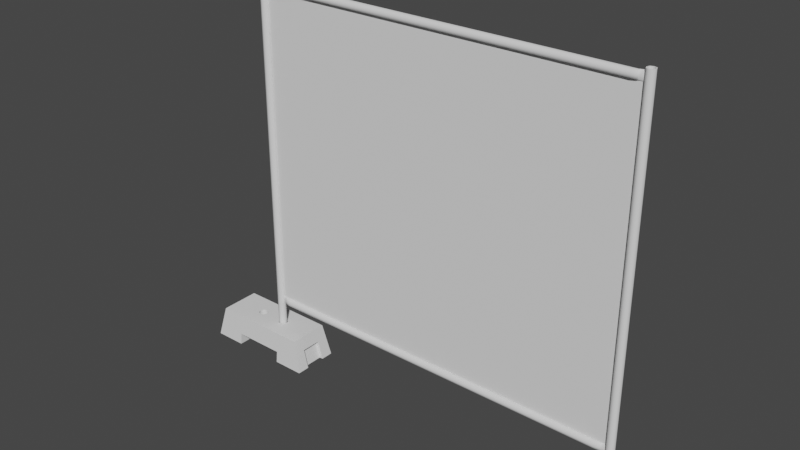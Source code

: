 # Source: Fence.blend  (saved by Blender 2.90.8; exported with 4.5.12 LTS)
import bpy
from mathutils import Matrix  # noqa: F401  (used for matrix-valued properties, if any)

bpy.ops.wm.read_factory_settings(use_empty=True)
scene = bpy.context.scene
scene.name = 'Scene'

# ---- collections
col_collection = bpy.data.collections.new('Collection'); scene.collection.children.link(col_collection)
col_cutters = bpy.data.collections.new('Cutters'); scene.collection.children.link(col_cutters)
col_cutters.hide_render = True

# ---- node groups
ng_auto_smooth = bpy.data.node_groups.new('Auto Smooth', 'GeometryNodeTree')
_s = ng_auto_smooth.interface.new_socket(name='Geometry', in_out='OUTPUT', socket_type='NodeSocketGeometry')
_s = ng_auto_smooth.interface.new_socket(name='Geometry', in_out='INPUT', socket_type='NodeSocketGeometry')
_s = ng_auto_smooth.interface.new_socket(name='Angle', in_out='INPUT', socket_type='NodeSocketFloat')
_s.subtype = 'ANGLE'
_s.min_value = 0.0
_s.max_value = 3.142
ng_auto_smooth.is_modifier = True
_N = ng_auto_smooth.nodes; _L = ng_auto_smooth.links
n0 = _N.new('NodeGroupOutput'); n0.name = 'Group Output'; n0.location = (480, -100)
n1 = _N.new('NodeGroupInput'); n1.name = 'Group Input'; n1.location = (-420, -300)
n2 = _N.new('NodeGroupInput'); n2.name = 'Group Input.001'; n2.location = (-60, -100)
n3 = _N.new('GeometryNodeSetShadeSmooth'); n3.name = 'Set Shade Smooth'; n3.location = (120, -100)
n3.domain = 'EDGE'
n4 = _N.new('GeometryNodeSetShadeSmooth'); n4.name = 'Set Shade Smooth.001'; n4.location = (300, -100)
n5 = _N.new('GeometryNodeInputMeshEdgeAngle'); n5.name = 'Edge Angle'; n5.location = (-420, -220)
n6 = _N.new('GeometryNodeInputEdgeSmooth'); n6.name = 'Is Edge Smooth'; n6.location = (-60, -160)
n7 = _N.new('GeometryNodeInputShadeSmooth'); n7.name = 'Is Face Smooth'; n7.location = (-240, -340)
n8 = _N.new('FunctionNodeBooleanMath'); n8.name = 'Boolean Math'; n8.location = (-60, -220)
n9 = _N.new('FunctionNodeCompare'); n9.name = 'Compare'; n9.location = (-240, -180)
n9.operation = 'LESS_EQUAL'
_L.new(n5.outputs[0], n9.inputs[0])
_L.new(n4.outputs[0], n0.inputs[0])
_L.new(n1.outputs[1], n9.inputs[1])
_L.new(n9.outputs[0], n8.inputs[0])
_L.new(n7.outputs[0], n8.inputs[1])
_L.new(n2.outputs[0], n3.inputs[0])
_L.new(n6.outputs[0], n3.inputs[1])
_L.new(n3.outputs[0], n4.inputs[0])
_L.new(n8.outputs[0], n3.inputs[2])
n0.is_active_output = True

# ---- world
world_world = bpy.data.worlds.new('World'); scene.world = world_world
world_world.use_nodes = True; world_world.node_tree.nodes.clear()
_N = world_world.node_tree.nodes; _L = world_world.node_tree.links
n0 = _N.new('ShaderNodeOutputWorld'); n0.name = 'World Output'; n0.location = (300, 300)
n1 = _N.new('ShaderNodeBackground'); n1.name = 'Background'; n1.location = (10, 300)
n1.inputs[0].default_value = (0.05088, 0.05088, 0.05088, 1.0)
_L.new(n1.outputs[0], n0.inputs[0])
n0.is_active_output = True
world_world.color = (0.05088, 0.05088, 0.05088)
world_world.use_sun_shadow = False
world_world.sun_shadow_jitter_overblur = 0.0

# ---- meshes
me_vert_002 = bpy.data.meshes.new('Vert.002')
me_vert_002.from_pydata([(2.159, -0.01667, -1.49e-08), (2.159, -0.01667, 2.1), (2.159, 0.01667, -1.49e-08), (2.159, 0.01667, 2.1), (2.125, -0.01667, -1.49e-08), (2.125, -0.01667, 2.1), (2.125, 0.01667, -1.49e-08), (2.125, 0.01667, 2.1), (2.165, -3.492e-10, 2.1), (2.165, -3.492e-10, 1.49e-08), (2.119, -3.492e-10, 2.1), (2.119, -3.492e-10, 1.49e-08), (2.142, 0.02292, 2.1), (2.142, -0.02292, 2.1), (2.142, -0.02292, 1.49e-08), (2.142, 0.02292, 1.49e-08), (-0.01667, -0.01667, -1.49e-08), (-0.01667, -0.01667, 2.1), (-0.01667, 0.01667, -1.49e-08), (-0.01667, 0.01667, 2.1), (0.01667, -0.01667, -1.49e-08), (0.01667, -0.01667, 2.1), (0.01667, 0.01667, -1.49e-08), (0.01667, 0.01667, 2.1), (-0.02292, -3.492e-10, 2.1), (-0.02292, -3.492e-10, 1.49e-08), (0.02292, -3.492e-10, 2.1), (0.02292, -3.492e-10, 1.49e-08), (1.192e-07, 0.02292, 2.1), (1.192e-07, -0.02292, 2.1), (1.192e-07, -0.02292, 1.49e-08), (1.192e-07, 0.02292, 1.49e-08), (2.155, -0.0135, 2.1), (2.155, 0.0135, 2.1), (2.128, -0.0135, 2.1), (2.128, 0.0135, 2.1), (2.16, -2.828e-10, 2.1), (2.123, -2.828e-10, 2.1), (2.142, 0.01856, 2.1), (2.142, -0.01856, 2.1), (-0.0135, -0.0135, 2.1), (-0.0135, 0.0135, 2.1), (0.0135, -0.0135, 2.1), (0.0135, 0.0135, 2.1), (-0.01856, -2.828e-10, 2.1), (0.01856, -2.828e-10, 2.1), (1.192e-07, 0.01856, 2.1), (1.192e-07, -0.01856, 2.1), (2.155, -0.0135, 2.026), (2.155, 0.0135, 2.026), (2.128, -0.0135, 2.026), (2.128, 0.0135, 2.026), (2.16, -2.828e-10, 2.026), (2.123, -2.828e-10, 2.026), (2.142, 0.01856, 2.026), (2.142, -0.01856, 2.026), (-0.0135, -0.0135, 2.026), (-0.0135, 0.0135, 2.026), (0.0135, -0.0135, 2.026), (0.0135, 0.0135, 2.026), (-0.01856, -2.828e-10, 2.026), (0.01856, -2.828e-10, 2.026), (1.192e-07, 0.01856, 2.026), (1.192e-07, -0.01856, 2.026), (0.02095, 4.092e-05, 0.2617), (2.121, 4.092e-05, 0.2617), (0.02095, 4.085e-05, 2.062), (2.121, 4.085e-05, 2.062), (2.122, -0.004398, 0.265), (2.122, 0.004398, 0.265), (2.122, -0.004398, 0.2276), (2.122, 0.004398, 0.2276), (2.064, -0.01645, 0.263), (2.064, 0.01645, 0.263), (2.064, -0.01645, 0.2296), (2.064, 0.01645, 0.2296), (2.095, -0.008577, 0.2635), (2.095, 0.008577, 0.2635), (2.095, -0.008577, 0.2291), (2.095, 0.008577, 0.2291), (2.122, -3.155e-10, 0.272), (2.122, -3.155e-10, 0.2206), (2.122, -0.006048, 0.2463), (2.122, 0.006048, 0.2463), (2.064, 0.02262, 0.2463), (2.064, -0.02262, 0.2463), (2.064, 5.886e-09, 0.2234), (2.064, 6.017e-09, 0.2692), (2.107, -0.006121, 0.2642), (2.09, 0.01226, 0.2632), (2.107, -0.006121, 0.2285), (2.09, 0.01226, 0.2295), (2.09, -0.01226, 0.2632), (2.107, 0.006121, 0.2642), (2.09, -0.01226, 0.2295), (2.107, 0.006121, 0.2285), (2.095, -0.01179, 0.2463), (2.095, 0.01179, 0.2463), (2.095, 4.887e-10, 0.27), (2.095, 6.051e-10, 0.2227), (2.09, 1.618e-09, 0.2231), (2.09, 1.677e-09, 0.2695), (2.107, 0.008417, 0.2463), (2.09, -0.01685, 0.2463), (2.107, -0.008417, 0.2463), (2.09, 0.01685, 0.2463), (2.107, 1.787e-10, 0.2709), (2.107, -6.145e-11, 0.2218), (0.01998, -0.004398, 0.265), (0.01998, 0.004399, 0.265), (0.01998, -0.004398, 0.2276), (0.01998, 0.004399, 0.2276), (0.07783, -0.01645, 0.263), (0.07783, 0.01645, 0.263), (0.07783, -0.01645, 0.2296), (0.07783, 0.01645, 0.2296), (0.04654, -0.008577, 0.2635), (0.04654, 0.008577, 0.2635), (0.04654, -0.008577, 0.2291), (0.04654, 0.008577, 0.2291), (0.01998, 2.821e-07, 0.272), (0.01998, 2.821e-07, 0.2206), (0.01998, -0.006048, 0.2463), (0.01998, 0.006048, 0.2463), (0.07783, 0.02262, 0.2463), (0.07783, -0.02262, 0.2463), (0.07783, 2.728e-07, 0.2234), (0.07783, 2.729e-07, 0.2692), (0.03511, -0.006121, 0.2642), (0.05181, 0.01226, 0.2632), (0.03511, -0.006121, 0.2285), (0.05181, 0.01226, 0.2295), (0.05181, -0.01226, 0.2632), (0.03511, 0.006121, 0.2642), (0.05181, -0.01226, 0.2295), (0.03511, 0.006121, 0.2285), (0.04654, -0.01179, 0.2463), (0.04654, 0.01179, 0.2463), (0.04654, 2.758e-07, 0.27), (0.04654, 2.759e-07, 0.2227), (0.05181, 2.755e-07, 0.2232), (0.05181, 2.755e-07, 0.2695), (0.03511, 0.008417, 0.2463), (0.05181, -0.01685, 0.2463), (0.03511, -0.008416, 0.2463), (0.05181, 0.01685, 0.2463), (0.03511, 2.785e-07, 0.2709), (0.03511, 2.783e-07, 0.2218), (2.122, -0.004398, 2.08), (2.122, 0.004398, 2.08), (2.122, -0.004398, 2.042), (2.122, 0.004398, 2.042), (2.064, -0.01645, 2.078), (2.064, 0.01645, 2.078), (2.064, -0.01645, 2.044), (2.064, 0.01645, 2.044), (2.095, -0.008577, 2.078), (2.095, 0.008577, 2.078), (2.095, -0.008577, 2.044), (2.095, 0.008577, 2.044), (2.122, -3.155e-10, 2.087), (2.122, -3.155e-10, 2.035), (2.122, -0.006048, 2.061), (2.122, 0.006048, 2.061), (2.064, 0.02262, 2.061), (2.064, -0.02262, 2.061), (2.064, 5.886e-09, 2.038), (2.064, 6.017e-09, 2.084), (2.107, -0.006121, 2.079), (2.09, 0.01226, 2.078), (2.107, -0.006121, 2.043), (2.09, 0.01226, 2.044), (2.09, -0.01226, 2.078), (2.107, 0.006121, 2.079), (2.09, -0.01226, 2.044), (2.107, 0.006121, 2.043), (2.095, -0.01179, 2.061), (2.095, 0.01179, 2.061), (2.095, 4.887e-10, 2.085), (2.095, 6.051e-10, 2.037), (2.09, 1.618e-09, 2.038), (2.09, 1.677e-09, 2.084), (2.107, 0.008417, 2.061), (2.09, -0.01685, 2.061), (2.107, -0.008417, 2.061), (2.09, 0.01685, 2.061), (2.107, 1.787e-10, 2.086), (2.107, -6.145e-11, 2.036), (0.01998, -0.004398, 2.08), (0.01998, 0.004399, 2.08), (0.01998, -0.004398, 2.042), (0.01998, 0.004399, 2.042), (0.07783, -0.01645, 2.078), (0.07783, 0.01645, 2.078), (0.07783, -0.01645, 2.044), (0.07783, 0.01645, 2.044), (0.04654, -0.008577, 2.078), (0.04654, 0.008577, 2.078), (0.04654, -0.008577, 2.044), (0.04654, 0.008577, 2.044), (0.01998, 2.821e-07, 2.087), (0.01998, 2.821e-07, 2.035), (0.01998, -0.006048, 2.061), (0.01998, 0.006048, 2.061), (0.07783, 0.02262, 2.061), (0.07783, -0.02262, 2.061), (0.07783, 2.728e-07, 2.038), (0.07783, 2.729e-07, 2.084), (0.03511, -0.006121, 2.079), (0.05181, 0.01226, 2.078), (0.03511, -0.006121, 2.043), (0.05181, 0.01226, 2.044), (0.05181, -0.01226, 2.078), (0.03511, 0.006121, 2.079), (0.05181, -0.01226, 2.044), (0.03511, 0.006121, 2.043), (0.04654, -0.01179, 2.061), (0.04654, 0.01179, 2.061), (0.04654, 2.758e-07, 2.085), (0.04654, 2.759e-07, 2.037), (0.05181, 2.755e-07, 2.038), (0.05181, 2.755e-07, 2.084), (0.03511, 0.008417, 2.061), (0.05181, -0.01685, 2.061), (0.03511, -0.008416, 2.061), (0.05181, 0.01685, 2.061), (0.03511, 2.785e-07, 2.086), (0.03511, 2.783e-07, 2.036)], [], [(4, 5, 10, 11), (9, 8, 1, 0), (11, 10, 7, 6), (0, 1, 13, 14), (14, 13, 5, 4), (2, 15, 12, 3), (12, 15, 6, 7), (25, 24, 19, 18), (26, 21, 20, 27), (16, 17, 24, 25), (27, 22, 23, 26), (29, 17, 16, 30), (30, 20, 21, 29), (31, 18, 19, 28), (28, 23, 22, 31), (2, 3, 8, 9), (7, 10, 37, 35), (17, 29, 47, 40), (1, 8, 36, 32), (21, 26, 45, 42), (8, 3, 33, 36), (26, 23, 43, 45), (24, 17, 40, 44), (3, 12, 38, 33), (19, 24, 44, 41), (12, 7, 35, 38), (28, 19, 41, 46), (5, 13, 39, 34), (23, 28, 46, 43), (13, 1, 32, 39), (10, 5, 34, 37), (29, 21, 42, 47), (43, 46, 62, 59), (34, 39, 55, 50), (47, 42, 58, 63), (39, 32, 48, 55), (32, 36, 52, 48), (40, 47, 63, 56), (44, 40, 56, 60), (36, 33, 49, 52), (41, 44, 60, 57), (37, 34, 50, 53), (42, 45, 61, 58), (35, 37, 53, 51), (45, 43, 59, 61), (33, 38, 54, 49), (46, 41, 57, 62), (38, 35, 51, 54), (64, 65, 67, 66), (78, 94, 100, 99), (94, 74, 86, 100), (100, 86, 75, 91), (99, 100, 91, 79), (76, 98, 101, 92), (98, 77, 89, 101), (101, 89, 73, 87), (92, 101, 87, 72), (77, 93, 102, 97), (93, 69, 83, 102), (102, 83, 71, 95), (97, 102, 95, 79), (76, 92, 103, 96), (92, 72, 85, 103), (103, 85, 74, 94), (96, 103, 94, 78), (112, 125, 85, 72), (86, 126, 115, 75), (74, 114, 126, 86), (87, 127, 112, 72), (73, 113, 127, 87), (124, 84, 75, 115), (68, 88, 104, 82), (88, 76, 96, 104), (104, 96, 78, 90), (82, 104, 90, 70), (73, 89, 105, 84), (89, 77, 97, 105), (105, 97, 79, 91), (84, 105, 91, 75), (68, 80, 106, 88), (80, 69, 93, 106), (106, 93, 77, 98), (88, 106, 98, 76), (70, 90, 107, 81), (90, 78, 99, 107), (107, 99, 79, 95), (81, 107, 95, 71), (84, 124, 113, 73), (85, 125, 114, 74), (118, 139, 140, 134), (134, 140, 126, 114), (140, 131, 115, 126), (139, 119, 131, 140), (116, 132, 141, 138), (138, 141, 129, 117), (141, 127, 113, 129), (132, 112, 127, 141), (117, 137, 142, 133), (133, 142, 123, 109), (142, 135, 111, 123), (137, 119, 135, 142), (116, 136, 143, 132), (132, 143, 125, 112), (143, 134, 114, 125), (136, 118, 134, 143), (108, 122, 144, 128), (128, 144, 136, 116), (144, 130, 118, 136), (122, 110, 130, 144), (113, 124, 145, 129), (129, 145, 137, 117), (145, 131, 119, 137), (124, 115, 131, 145), (108, 128, 146, 120), (120, 146, 133, 109), (146, 138, 117, 133), (128, 116, 138, 146), (110, 121, 147, 130), (130, 147, 139, 118), (147, 135, 119, 139), (121, 111, 135, 147), (158, 174, 180, 179), (174, 154, 166, 180), (180, 166, 155, 171), (179, 180, 171, 159), (156, 178, 181, 172), (178, 157, 169, 181), (181, 169, 153, 167), (172, 181, 167, 152), (157, 173, 182, 177), (173, 149, 163, 182), (182, 163, 151, 175), (177, 182, 175, 159), (156, 172, 183, 176), (172, 152, 165, 183), (183, 165, 154, 174), (176, 183, 174, 158), (148, 168, 184, 162), (168, 156, 176, 184), (184, 176, 158, 170), (162, 184, 170, 150), (153, 169, 185, 164), (169, 157, 177, 185), (185, 177, 159, 171), (164, 185, 171, 155), (148, 160, 186, 168), (160, 149, 173, 186), (186, 173, 157, 178), (168, 186, 178, 156), (150, 170, 187, 161), (170, 158, 179, 187), (187, 179, 159, 175), (161, 187, 175, 151), (205, 194, 154, 165), (198, 219, 220, 214), (214, 220, 206, 194), (220, 211, 195, 206), (219, 199, 211, 220), (196, 212, 221, 218), (218, 221, 209, 197), (221, 207, 193, 209), (212, 192, 207, 221), (197, 217, 222, 213), (213, 222, 203, 189), (222, 215, 191, 203), (217, 199, 215, 222), (196, 216, 223, 212), (212, 223, 205, 192), (223, 214, 194, 205), (216, 198, 214, 223), (152, 192, 205, 165), (206, 195, 155, 166), (194, 206, 166, 154), (207, 192, 152, 167), (193, 207, 167, 153), (204, 164, 155, 195), (188, 202, 224, 208), (208, 224, 216, 196), (224, 210, 198, 216), (202, 190, 210, 224), (193, 204, 225, 209), (209, 225, 217, 197), (225, 211, 199, 217), (204, 195, 211, 225), (188, 208, 226, 200), (200, 226, 213, 189), (226, 218, 197, 213), (208, 196, 218, 226), (190, 201, 227, 210), (210, 227, 219, 198), (227, 215, 199, 219), (201, 191, 215, 227), (193, 153, 164, 204)])
me_vert_002.polygons.foreach_set('use_smooth', [True] * 193)
_k = set([(1, 8), (1, 13), (3, 8), (3, 12), (5, 10), (5, 13), (7, 10), (7, 12), (17, 24), (17, 29), (19, 24), (19, 28), (21, 26), (21, 29), (23, 26), (23, 28), (32, 36), (32, 39), (33, 36), (33, 38), (34, 37), (34, 39), (35, 37), (35, 38), (40, 44), (40, 47), (41, 44), (41, 46), (42, 45), (42, 47), (43, 45), (43, 46), (76, 92), (77, 89), (78, 94), (79, 91), (80, 106), (81, 107), (98, 101), (98, 106), (99, 100), (99, 107), (116, 132), (117, 129), (118, 134), (119, 131), (120, 146), (121, 147), (138, 141), (138, 146), (139, 140), (139, 147), (156, 172), (157, 169), (158, 174), (159, 171), (160, 186), (161, 187), (178, 181), (178, 186), (179, 180), (179, 187), (196, 212), (197, 209), (198, 214), (199, 211), (200, 226), (201, 227), (218, 221), (218, 226), (219, 220), (219, 227)])
me_vert_002.attributes.new('sharp_edge', 'BOOLEAN', 'EDGE').data.foreach_set('value', [ (min(e.vertices), max(e.vertices)) in _k for e in me_vert_002.edges])
_k = {(1, 8): 1.0, (3, 8): 1.0, (5, 10): 1.0, (7, 10): 1.0, (3, 12): 1.0, (7, 12): 1.0, (5, 13): 1.0, (1, 13): 1.0, (17, 24): 1.0, (19, 24): 1.0, (21, 26): 1.0, (23, 26): 1.0, (19, 28): 1.0, (23, 28): 1.0, (21, 29): 1.0, (17, 29): 1.0, (32, 36): 1.0, (33, 36): 1.0, (34, 37): 1.0, (35, 37): 1.0, (33, 38): 1.0, (35, 38): 1.0, (34, 39): 1.0, (32, 39): 1.0, (40, 44): 1.0, (41, 44): 1.0, (42, 45): 1.0, (43, 45): 1.0, (41, 46): 1.0, (43, 46): 1.0, (42, 47): 1.0, (40, 47): 1.0, (73, 84): 0.53333, (75, 84): 0.53333, (74, 85): 0.53333, (72, 85): 0.53333, (75, 86): 0.53333, (74, 86): 0.53333, (72, 87): 0.53333, (73, 87): 0.53333, (77, 89): 1.0, (79, 91): 1.0, (76, 92): 1.0, (78, 94): 1.0, (99, 100): 1.0, (98, 101): 1.0, (80, 106): 1.0, (98, 106): 1.0, (99, 107): 1.0, (81, 107): 1.0, (113, 124): 0.53333, (115, 124): 0.53333, (114, 125): 0.53333, (112, 125): 0.53333, (115, 126): 0.53333, (114, 126): 0.53333, (112, 127): 0.53333, (113, 127): 0.53333, (117, 129): 1.0, (119, 131): 1.0, (116, 132): 1.0, (118, 134): 1.0, (139, 140): 1.0, (138, 141): 1.0, (120, 146): 1.0, (138, 146): 1.0, (139, 147): 1.0, (121, 147): 1.0, (153, 164): 0.53333, (155, 164): 0.53333, (154, 165): 0.53333, (152, 165): 0.53333, (155, 166): 0.53333, (154, 166): 0.53333, (152, 167): 0.53333, (153, 167): 0.53333, (157, 169): 1.0, (159, 171): 1.0, (156, 172): 1.0, (158, 174): 1.0, (179, 180): 1.0, (178, 181): 1.0, (160, 186): 1.0, (178, 186): 1.0, (179, 187): 1.0, (161, 187): 1.0, (193, 204): 0.53333, (195, 204): 0.53333, (194, 205): 0.53333, (192, 205): 0.53333, (195, 206): 0.53333, (194, 206): 0.53333, (192, 207): 0.53333, (193, 207): 0.53333, (197, 209): 1.0, (199, 211): 1.0, (196, 212): 1.0, (198, 214): 1.0, (219, 220): 1.0, (218, 221): 1.0, (200, 226): 1.0, (218, 226): 1.0, (219, 227): 1.0, (201, 227): 1.0}
me_vert_002.attributes.new('crease_edge', 'FLOAT', 'EDGE').data.foreach_set('value', [_k.get((min(e.vertices), max(e.vertices)), 0.0) for e in me_vert_002.edges])
_uv = me_vert_002.uv_layers.new(name='UVMap')
_uv.uv.foreach_set('vector', [0.001836, 0.9478, 0.6065, 0.9478, 0.6065, 0.9584, 0.001906, 0.9584, 0.001625, 0.9162, 0.6063, 0.9162, 0.6063, 0.9267, 0.001695, 0.9267, 0.001508, 0.8739, 0.6062, 0.8739, 0.6062, 0.8845, 0.001579, 0.8845, 0.001695, 0.9267, 0.6063, 0.9267, 0.6064, 0.9373, 0.001766, 0.9373, 0.001766, 0.9373, 0.6064, 0.9373, 0.6065, 0.9478, 0.001836, 0.9478, 0.001554, 0.9056, 0.001649, 0.8951, 0.6063, 0.895, 0.6062, 0.9056, 0.6063, 0.895, 0.001649, 0.8951, 0.001579, 0.8845, 0.6062, 0.8845, 0.7904, 0.001732, 0.7904, 0.6064, 0.7798, 0.6065, 0.7798, 0.001802, 0.8326, 0.6066, 0.822, 0.6065, 0.822, 0.001851, 0.8326, 0.001946, 0.8009, 0.001662, 0.8009, 0.6063, 0.7904, 0.6064, 0.7904, 0.001732, 0.7482, 0.001518, 0.7587, 0.001613, 0.7587, 0.6063, 0.7482, 0.6062, 0.8115, 0.6064, 0.8009, 0.6063, 0.8009, 0.001662, 0.8115, 0.001756, 0.8115, 0.001756, 0.822, 0.001851, 0.822, 0.6065, 0.8115, 0.6064, 0.7693, 0.001708, 0.7798, 0.001802, 0.7798, 0.6065, 0.7693, 0.6064, 0.7693, 0.6064, 0.7587, 0.6063, 0.7587, 0.001613, 0.7693, 0.001708, 0.001554, 0.9056, 0.6062, 0.9056, 0.6063, 0.9162, 0.001625, 0.9162, 0.8276, 0.6098, 0.8324, 0.6154, 0.8307, 0.616, 0.8268, 0.6115, 0.8117, 0.6146, 0.8117, 0.622, 0.81, 0.6214, 0.81, 0.6154, 0.8195, 0.6275, 0.8147, 0.622, 0.8164, 0.6214, 0.8203, 0.6259, 0.8069, 0.6275, 0.7995, 0.6275, 0.8001, 0.6258, 0.8061, 0.6258, 0.8147, 0.622, 0.8147, 0.6146, 0.8164, 0.6154, 0.8164, 0.6214, 0.7995, 0.6275, 0.794, 0.6227, 0.7956, 0.6219, 0.8001, 0.6258, 0.8062, 0.6098, 0.8117, 0.6146, 0.81, 0.6154, 0.8055, 0.6115, 0.8147, 0.6146, 0.8202, 0.6098, 0.8209, 0.6115, 0.8164, 0.6154, 0.7988, 0.6098, 0.8062, 0.6098, 0.8055, 0.6115, 0.7996, 0.6115, 0.8202, 0.6098, 0.8276, 0.6098, 0.8268, 0.6115, 0.8209, 0.6115, 0.794, 0.6153, 0.7988, 0.6098, 0.7996, 0.6115, 0.7956, 0.616, 0.8324, 0.6227, 0.8269, 0.6275, 0.8263, 0.6259, 0.8307, 0.6219, 0.794, 0.6227, 0.794, 0.6153, 0.7956, 0.616, 0.7956, 0.6219, 0.8269, 0.6275, 0.8195, 0.6275, 0.8203, 0.6259, 0.8263, 0.6259, 0.8324, 0.6154, 0.8324, 0.6227, 0.8307, 0.6219, 0.8307, 0.616, 0.8117, 0.622, 0.8069, 0.6275, 0.8061, 0.6258, 0.81, 0.6214, 0.9906, 0.8044, 0.9846, 0.8044, 0.9846, 0.7739, 0.9906, 0.7739, 0.9153, 0.8136, 0.9153, 0.8076, 0.9459, 0.8076, 0.9459, 0.8136, 0.9608, 0.8044, 0.9548, 0.8044, 0.9548, 0.7739, 0.9608, 0.7739, 0.9153, 0.8076, 0.9153, 0.8017, 0.9459, 0.8017, 0.9459, 0.8076, 0.9153, 0.8017, 0.9153, 0.7957, 0.9459, 0.7957, 0.9459, 0.8017, 0.9668, 0.8044, 0.9608, 0.8044, 0.9608, 0.7739, 0.9668, 0.7739, 0.9727, 0.8044, 0.9668, 0.8044, 0.9668, 0.7739, 0.9727, 0.7739, 0.9153, 0.7957, 0.9153, 0.7898, 0.9459, 0.7898, 0.9459, 0.7957, 0.9787, 0.8044, 0.9727, 0.8044, 0.9727, 0.7739, 0.9787, 0.7739, 0.9153, 0.8195, 0.9153, 0.8136, 0.9459, 0.8136, 0.9459, 0.8195, 0.9548, 0.8044, 0.9489, 0.8044, 0.9489, 0.7739, 0.9548, 0.7739, 0.9153, 0.7778, 0.9153, 0.7719, 0.9459, 0.7719, 0.9459, 0.7778, 0.9965, 0.8044, 0.9906, 0.8044, 0.9906, 0.7739, 0.9965, 0.7739, 0.9153, 0.7898, 0.9153, 0.7838, 0.9459, 0.7838, 0.9459, 0.7898, 0.9846, 0.8044, 0.9787, 0.8044, 0.9787, 0.7739, 0.9846, 0.7739, 0.9153, 0.7838, 0.9153, 0.7778, 0.9459, 0.7778, 0.9459, 0.7838, 0.001502, 0.8691, 0.001501, 0.001503, 0.7452, 0.001503, 0.7452, 0.8691, 0.9516, 0.6649, 0.9502, 0.6613, 0.9585, 0.6621, 0.9585, 0.6654, 0.9502, 0.6613, 0.9487, 0.6465, 0.9585, 0.6467, 0.9585, 0.6621, 0.9585, 0.6621, 0.9585, 0.6467, 0.9683, 0.6464, 0.9669, 0.6612, 0.9585, 0.6654, 0.9585, 0.6621, 0.9669, 0.6612, 0.9655, 0.6649, 0.9293, 0.6667, 0.9227, 0.6684, 0.9221, 0.6652, 0.93, 0.6629, 0.9944, 0.6682, 0.9878, 0.6666, 0.987, 0.6627, 0.995, 0.6651, 0.995, 0.6651, 0.987, 0.6627, 0.9881, 0.6475, 0.9985, 0.649, 0.93, 0.6629, 0.9221, 0.6652, 0.9185, 0.6492, 0.9289, 0.6476, 0.9878, 0.6666, 0.9876, 0.6741, 0.9761, 0.6731, 0.9767, 0.6657, 0.9876, 0.6741, 0.9871, 0.6838, 0.9755, 0.6826, 0.9761, 0.6731, 0.9761, 0.6731, 0.9755, 0.6826, 0.9638, 0.6823, 0.9645, 0.6725, 0.9767, 0.6657, 0.9761, 0.6731, 0.9645, 0.6725, 0.9655, 0.6649, 0.9293, 0.6667, 0.93, 0.6629, 0.94, 0.6612, 0.9404, 0.6657, 0.93, 0.6629, 0.9289, 0.6476, 0.9389, 0.6466, 0.94, 0.6612, 0.94, 0.6612, 0.9389, 0.6466, 0.9487, 0.6465, 0.9502, 0.6613, 0.9404, 0.6657, 0.94, 0.6612, 0.9502, 0.6613, 0.9516, 0.6649, 0.9291, 0.08105, 0.9391, 0.0821, 0.9389, 0.6466, 0.9289, 0.6476, 0.9585, 0.6467, 0.9586, 0.08191, 0.9684, 0.08211, 0.9683, 0.6464, 0.9487, 0.6465, 0.9489, 0.08215, 0.9586, 0.08191, 0.9585, 0.6467, 0.9185, 0.6492, 0.9188, 0.07953, 0.9291, 0.08105, 0.9289, 0.6476, 0.9881, 0.6475, 0.9882, 0.08088, 0.9985, 0.07929, 0.9985, 0.649, 0.9783, 0.08199, 0.9781, 0.6465, 0.9683, 0.6464, 0.9684, 0.08211, 0.9301, 0.6839, 0.9295, 0.6743, 0.941, 0.6731, 0.9417, 0.6827, 0.9295, 0.6743, 0.9293, 0.6667, 0.9404, 0.6657, 0.941, 0.6731, 0.941, 0.6731, 0.9404, 0.6657, 0.9516, 0.6649, 0.9526, 0.6725, 0.9417, 0.6827, 0.941, 0.6731, 0.9526, 0.6725, 0.9534, 0.6823, 0.9881, 0.6475, 0.987, 0.6627, 0.977, 0.6611, 0.9781, 0.6465, 0.987, 0.6627, 0.9878, 0.6666, 0.9767, 0.6657, 0.977, 0.6611, 0.977, 0.6611, 0.9767, 0.6657, 0.9655, 0.6649, 0.9669, 0.6612, 0.9781, 0.6465, 0.977, 0.6611, 0.9669, 0.6612, 0.9683, 0.6464, 0.9301, 0.6839, 0.925, 0.6849, 0.9239, 0.6754, 0.9295, 0.6743, 0.9922, 0.6847, 0.9871, 0.6838, 0.9876, 0.6741, 0.9932, 0.6753, 0.9932, 0.6753, 0.9876, 0.6741, 0.9878, 0.6666, 0.9944, 0.6682, 0.9295, 0.6743, 0.9239, 0.6754, 0.9227, 0.6684, 0.9293, 0.6667, 0.9534, 0.6823, 0.9526, 0.6725, 0.9586, 0.6728, 0.9586, 0.6826, 0.9526, 0.6725, 0.9516, 0.6649, 0.9585, 0.6654, 0.9586, 0.6728, 0.9586, 0.6728, 0.9585, 0.6654, 0.9655, 0.6649, 0.9645, 0.6725, 0.9586, 0.6826, 0.9586, 0.6728, 0.9645, 0.6725, 0.9638, 0.6823, 0.9781, 0.6465, 0.9783, 0.08199, 0.9882, 0.08088, 0.9881, 0.6475, 0.9389, 0.6466, 0.9391, 0.0821, 0.9489, 0.08215, 0.9487, 0.6465, 0.9516, 0.06374, 0.9586, 0.06324, 0.9586, 0.06652, 0.9503, 0.06739, 0.9503, 0.06739, 0.9586, 0.06652, 0.9586, 0.08191, 0.9489, 0.08215, 0.9586, 0.06652, 0.9669, 0.06735, 0.9684, 0.08211, 0.9586, 0.08191, 0.9586, 0.06324, 0.9656, 0.06371, 0.9669, 0.06735, 0.9586, 0.06652, 0.9295, 0.06207, 0.9302, 0.0659, 0.9222, 0.06355, 0.9229, 0.06041, 0.9943, 0.06023, 0.995, 0.06336, 0.987, 0.06574, 0.9877, 0.06192, 0.995, 0.06336, 0.9985, 0.07929, 0.9882, 0.08088, 0.987, 0.06574, 0.9302, 0.0659, 0.9291, 0.08105, 0.9188, 0.07953, 0.9222, 0.06355, 0.9877, 0.06192, 0.9767, 0.06287, 0.9761, 0.05551, 0.9875, 0.05437, 0.9875, 0.05437, 0.9761, 0.05551, 0.9754, 0.04597, 0.9869, 0.04473, 0.9761, 0.05551, 0.9645, 0.05613, 0.9637, 0.0464, 0.9754, 0.04597, 0.9767, 0.06287, 0.9656, 0.06371, 0.9645, 0.05613, 0.9761, 0.05551, 0.9295, 0.06207, 0.9405, 0.06297, 0.9402, 0.06748, 0.9302, 0.0659, 0.9302, 0.0659, 0.9402, 0.06748, 0.9391, 0.0821, 0.9291, 0.08105, 0.9402, 0.06748, 0.9503, 0.06739, 0.9489, 0.08215, 0.9391, 0.0821, 0.9405, 0.06297, 0.9516, 0.06374, 0.9503, 0.06739, 0.9402, 0.06748, 0.9302, 0.04487, 0.9417, 0.04606, 0.9411, 0.0556, 0.9297, 0.05452, 0.9297, 0.05452, 0.9411, 0.0556, 0.9405, 0.06297, 0.9295, 0.06207, 0.9411, 0.0556, 0.9527, 0.05616, 0.9516, 0.06374, 0.9405, 0.06297, 0.9417, 0.04606, 0.9534, 0.04643, 0.9527, 0.05616, 0.9411, 0.0556, 0.9882, 0.08088, 0.9783, 0.08199, 0.977, 0.06738, 0.987, 0.06574, 0.987, 0.06574, 0.977, 0.06738, 0.9767, 0.06287, 0.9877, 0.06192, 0.977, 0.06738, 0.9669, 0.06735, 0.9656, 0.06371, 0.9767, 0.06287, 0.9783, 0.08199, 0.9684, 0.08211, 0.9669, 0.06735, 0.977, 0.06738, 0.9302, 0.04487, 0.9297, 0.05452, 0.924, 0.05338, 0.9251, 0.04396, 0.992, 0.04379, 0.9931, 0.05321, 0.9875, 0.05437, 0.9869, 0.04473, 0.9931, 0.05321, 0.9943, 0.06023, 0.9877, 0.06192, 0.9875, 0.05437, 0.9297, 0.05452, 0.9295, 0.06207, 0.9229, 0.06041, 0.924, 0.05338, 0.9534, 0.04643, 0.9586, 0.04611, 0.9586, 0.05582, 0.9527, 0.05616, 0.9527, 0.05616, 0.9586, 0.05582, 0.9586, 0.06324, 0.9516, 0.06374, 0.9586, 0.05582, 0.9645, 0.05613, 0.9656, 0.06371, 0.9586, 0.06324, 0.9586, 0.04611, 0.9637, 0.0464, 0.9645, 0.05613, 0.9586, 0.05582, 0.8466, 0.01992, 0.8473, 0.02373, 0.8393, 0.02138, 0.84, 0.01825, 0.8473, 0.02373, 0.8461, 0.03886, 0.8358, 0.03728, 0.8393, 0.02138, 0.912, 0.02137, 0.9156, 0.03736, 0.9052, 0.0389, 0.9041, 0.02374, 0.9114, 0.01823, 0.912, 0.02137, 0.9041, 0.02374, 0.9048, 0.01991, 0.8687, 0.02164, 0.8756, 0.02116, 0.8756, 0.02443, 0.8673, 0.02528, 0.8756, 0.02116, 0.8826, 0.02164, 0.884, 0.02528, 0.8756, 0.02443, 0.8756, 0.02443, 0.884, 0.02528, 0.8854, 0.04007, 0.8757, 0.03982, 0.8673, 0.02528, 0.8756, 0.02443, 0.8757, 0.03982, 0.8658, 0.04002, 0.8826, 0.02164, 0.8816, 0.01406, 0.8931, 0.01347, 0.8937, 0.02084, 0.8816, 0.01406, 0.8808, 0.00433, 0.8925, 0.003922, 0.8931, 0.01347, 0.8931, 0.01347, 0.8925, 0.003922, 0.904, 0.002696, 0.9046, 0.01235, 0.8937, 0.02084, 0.8931, 0.01347, 0.9046, 0.01235, 0.9048, 0.01991, 0.8687, 0.02164, 0.8673, 0.02528, 0.8572, 0.02534, 0.8576, 0.02084, 0.8673, 0.02528, 0.8658, 0.04002, 0.8561, 0.03995, 0.8572, 0.02534, 0.8572, 0.02534, 0.8561, 0.03995, 0.8461, 0.03886, 0.8473, 0.02373, 0.8576, 0.02084, 0.8572, 0.02534, 0.8473, 0.02373, 0.8466, 0.01992, 0.8704, 0.004339, 0.8697, 0.01407, 0.8582, 0.01348, 0.8588, 0.003951, 0.8697, 0.01407, 0.8687, 0.02164, 0.8576, 0.02084, 0.8582, 0.01348, 0.8582, 0.01348, 0.8576, 0.02084, 0.8466, 0.01992, 0.8468, 0.01237, 0.8588, 0.003951, 0.8582, 0.01348, 0.8468, 0.01237, 0.8473, 0.002745, 0.8854, 0.04007, 0.884, 0.02528, 0.8941, 0.02535, 0.8952, 0.03997, 0.884, 0.02528, 0.8826, 0.02164, 0.8937, 0.02084, 0.8941, 0.02535, 0.8941, 0.02535, 0.8937, 0.02084, 0.9048, 0.01991, 0.9041, 0.02374, 0.8952, 0.03997, 0.8941, 0.02535, 0.9041, 0.02374, 0.9052, 0.0389, 0.8704, 0.004339, 0.8756, 0.004033, 0.8756, 0.01374, 0.8697, 0.01407, 0.8756, 0.004033, 0.8808, 0.00433, 0.8816, 0.01406, 0.8756, 0.01374, 0.8756, 0.01374, 0.8816, 0.01406, 0.8826, 0.02164, 0.8756, 0.02116, 0.8697, 0.01407, 0.8756, 0.01374, 0.8756, 0.02116, 0.8687, 0.02164, 0.8473, 0.002745, 0.8468, 0.01237, 0.8411, 0.01123, 0.8422, 0.001823, 0.8468, 0.01237, 0.8466, 0.01992, 0.84, 0.01825, 0.8411, 0.01123, 0.9102, 0.01119, 0.9114, 0.01823, 0.9048, 0.01991, 0.9046, 0.01235, 0.9091, 0.001764, 0.9102, 0.01119, 0.9046, 0.01235, 0.904, 0.002696, 0.856, 0.6045, 0.846, 0.6056, 0.8461, 0.03886, 0.8561, 0.03995, 0.8464, 0.6246, 0.8398, 0.6263, 0.8391, 0.6232, 0.8471, 0.6208, 0.8471, 0.6208, 0.8391, 0.6232, 0.8356, 0.6071, 0.846, 0.6056, 0.9121, 0.6232, 0.9041, 0.6208, 0.9052, 0.6056, 0.9156, 0.6072, 0.9114, 0.6263, 0.9048, 0.6246, 0.9041, 0.6208, 0.9121, 0.6232, 0.8687, 0.6229, 0.8673, 0.6193, 0.8756, 0.6201, 0.8756, 0.6234, 0.8756, 0.6234, 0.8756, 0.6201, 0.884, 0.6193, 0.8826, 0.6229, 0.8756, 0.6201, 0.8756, 0.6047, 0.8854, 0.6045, 0.884, 0.6193, 0.8673, 0.6193, 0.8659, 0.6045, 0.8756, 0.6047, 0.8756, 0.6201, 0.8826, 0.6229, 0.8937, 0.6237, 0.8932, 0.6311, 0.8816, 0.6305, 0.8816, 0.6305, 0.8932, 0.6311, 0.8925, 0.6407, 0.8808, 0.6403, 0.8932, 0.6311, 0.9046, 0.6322, 0.9041, 0.6419, 0.8925, 0.6407, 0.8937, 0.6237, 0.9048, 0.6246, 0.9046, 0.6322, 0.8932, 0.6311, 0.8687, 0.6229, 0.8575, 0.6237, 0.8572, 0.6192, 0.8673, 0.6193, 0.8673, 0.6193, 0.8572, 0.6192, 0.856, 0.6045, 0.8659, 0.6045, 0.8572, 0.6192, 0.8471, 0.6208, 0.846, 0.6056, 0.856, 0.6045, 0.8575, 0.6237, 0.8464, 0.6246, 0.8471, 0.6208, 0.8572, 0.6192, 0.8658, 0.04002, 0.8659, 0.6045, 0.856, 0.6045, 0.8561, 0.03995, 0.9156, 0.6072, 0.9052, 0.6056, 0.9052, 0.0389, 0.9156, 0.03736, 0.846, 0.6056, 0.8356, 0.6071, 0.8358, 0.03728, 0.8461, 0.03886, 0.8756, 0.6047, 0.8659, 0.6045, 0.8658, 0.04002, 0.8757, 0.03982, 0.8854, 0.6045, 0.8756, 0.6047, 0.8757, 0.03982, 0.8854, 0.04007, 0.8952, 0.6046, 0.8952, 0.03997, 0.9052, 0.0389, 0.9052, 0.6056, 0.8704, 0.6403, 0.8588, 0.6407, 0.8581, 0.6311, 0.8697, 0.6305, 0.8697, 0.6305, 0.8581, 0.6311, 0.8575, 0.6237, 0.8687, 0.6229, 0.8581, 0.6311, 0.8466, 0.6322, 0.8464, 0.6246, 0.8575, 0.6237, 0.8588, 0.6407, 0.8472, 0.6419, 0.8466, 0.6322, 0.8581, 0.6311, 0.8854, 0.6045, 0.8952, 0.6046, 0.8941, 0.6192, 0.884, 0.6193, 0.884, 0.6193, 0.8941, 0.6192, 0.8937, 0.6237, 0.8826, 0.6229, 0.8941, 0.6192, 0.9041, 0.6208, 0.9048, 0.6246, 0.8937, 0.6237, 0.8952, 0.6046, 0.9052, 0.6056, 0.9041, 0.6208, 0.8941, 0.6192, 0.8704, 0.6403, 0.8697, 0.6305, 0.8756, 0.6308, 0.8756, 0.6406, 0.8756, 0.6406, 0.8756, 0.6308, 0.8816, 0.6305, 0.8808, 0.6403, 0.8756, 0.6308, 0.8756, 0.6234, 0.8826, 0.6229, 0.8816, 0.6305, 0.8697, 0.6305, 0.8687, 0.6229, 0.8756, 0.6234, 0.8756, 0.6308, 0.8472, 0.6419, 0.842, 0.6429, 0.8409, 0.6334, 0.8466, 0.6322, 0.8466, 0.6322, 0.8409, 0.6334, 0.8398, 0.6263, 0.8464, 0.6246, 0.9103, 0.6333, 0.9046, 0.6322, 0.9048, 0.6246, 0.9114, 0.6263, 0.9092, 0.6428, 0.9041, 0.6419, 0.9046, 0.6322, 0.9103, 0.6333, 0.8854, 0.6045, 0.8854, 0.04007, 0.8952, 0.03997, 0.8952, 0.6046])
me_vert_002.use_remesh_fix_poles = True
me_vert_002.use_remesh_preserve_attributes = False
me_vert_002.use_mirror_vertex_groups = False
me_vert_002.update()
me_vert_002.normals_split_custom_set([tuple(v) for v in zip(*[iter([-0.7071, -0.7071, 0.0, -0.7071, -0.7071, 0.0, -1.0, 0.0, 0.0, -1.0, 0.0, 0.0, 1.0, 0.0, 0.0, 1.0, 0.0, 0.0, 0.7071, -0.7071, 0.0, 0.7071, -0.7071, 0.0, -1.0, 0.0, 0.0, -1.0, 0.0, 0.0, -0.7071, 0.7071, 0.0, -0.7071, 0.7071, 0.0, 0.7071, -0.7071, 0.0, 0.7071, -0.7071, 0.0, -6.748e-06, -1.0, 0.0, -6.748e-06, -1.0, 0.0, -6.748e-06, -1.0, 0.0, -6.748e-06, -1.0, 0.0, -0.7071, -0.7071, 0.0, -0.7071, -0.7071, 0.0, 0.7071, 0.7071, 0.0, -6.748e-06, 1.0, 0.0, -6.748e-06, 1.0, 0.0, 0.7071, 0.7071, 0.0, -6.748e-06, 1.0, 0.0, -6.748e-06, 1.0, 0.0, -0.7071, 0.7071, 0.0, -0.7071, 0.7071, 0.0, -1.0, 0.0, 0.0, -1.0, 0.0, 0.0, -0.7071, 0.7071, 0.0, -0.7071, 0.7071, 0.0, 1.0, 0.0, 0.0, 0.7071, -0.7071, 0.0, 0.7071, -0.7071, 0.0, 1.0, 0.0, 0.0, -0.7071, -0.7071, 0.0, -0.7071, -0.7071, 0.0, -1.0, 0.0, 0.0, -1.0, 0.0, 0.0, 1.0, 0.0, 0.0, 0.7071, 0.7071, 0.0, 0.7071, 0.7071, 0.0, 1.0, 0.0, 0.0, 2.35e-06, -1.0, 0.0, -0.7071, -0.7071, 0.0, -0.7071, -0.7071, 0.0, 2.35e-06, -1.0, 0.0, 2.35e-06, -1.0, 0.0, 0.7071, -0.7071, 0.0, 0.7071, -0.7071, 0.0, 2.35e-06, -1.0, 0.0, 2.35e-06, 1.0, 0.0, -0.7071, 0.7071, 0.0, -0.7071, 0.7071, 0.0, 2.35e-06, 1.0, 0.0, 2.35e-06, 1.0, 0.0, 0.7071, 0.7071, 0.0, 0.7071, 0.7071, 0.0, 2.35e-06, 1.0, 0.0, 0.7071, 0.7071, 0.0, 0.7071, 0.7071, 0.0, 1.0, 0.0, 0.0, 1.0, 0.0, 0.0, -1.416e-05, 0.0, 1.0, -2.833e-05, 0.0, 1.0, -2.833e-05, 0.0, 1.0, -1.416e-05, 0.0, 1.0, -2.125e-05, 0.0, 1.0, -7.082e-06, 0.0, 1.0, -7.082e-06, 0.0, 1.0, -2.125e-05, 0.0, 1.0, 1.416e-05, 0.0, 1.0, 2.833e-05, 0.0, 1.0, 2.833e-05, 0.0, 1.0, 1.416e-05, 0.0, 1.0, 1.416e-05, 0.0, 1.0, 2.833e-05, 0.0, 1.0, 2.833e-05, 0.0, 1.0, 1.416e-05, 0.0, 1.0, 2.833e-05, 0.0, 1.0, 2.125e-05, 0.0, 1.0, 2.125e-05, 0.0, 1.0, 2.833e-05, 0.0, 1.0, 2.833e-05, 0.0, 1.0, 2.125e-05, 0.0, 1.0, 2.125e-05, 0.0, 1.0, 2.833e-05, 0.0, 1.0, -2.833e-05, 0.0, 1.0, -2.125e-05, 0.0, 1.0, -2.125e-05, 0.0, 1.0, -2.833e-05, 0.0, 1.0, 2.125e-05, 0.0, 1.0, 7.082e-06, 0.0, 1.0, 7.082e-06, 0.0, 1.0, 2.125e-05, 0.0, 1.0, -1.416e-05, 0.0, 1.0, -2.833e-05, 0.0, 1.0, -2.833e-05, 0.0, 1.0, -1.416e-05, 0.0, 1.0, 7.082e-06, 0.0, 1.0, -1.416e-05, 0.0, 1.0, -1.416e-05, 0.0, 1.0, 7.082e-06, 0.0, 1.0, 7.082e-06, 0.0, 1.0, -1.416e-05, 0.0, 1.0, -1.416e-05, 0.0, 1.0, 7.082e-06, 0.0, 1.0, -2.125e-05, 0.0, 1.0, -7.082e-06, 0.0, 1.0, -7.082e-06, 0.0, 1.0, -2.125e-05, 0.0, 1.0, 2.125e-05, 0.0, 1.0, 7.082e-06, 0.0, 1.0, 7.082e-06, 0.0, 1.0, 2.125e-05, 0.0, 1.0, -7.082e-06, 0.0, 1.0, 1.416e-05, 0.0, 1.0, 1.416e-05, 0.0, 1.0, -7.082e-06, 0.0, 1.0, -2.833e-05, 0.0, 1.0, -2.125e-05, 0.0, 1.0, -2.125e-05, 0.0, 1.0, -2.833e-05, 0.0, 1.0, -7.082e-06, 0.0, 1.0, 1.416e-05, 0.0, 1.0, 1.416e-05, 0.0, 1.0, -7.082e-06, 0.0, 1.0, -0.7071, -0.7071, 0.0, -4.357e-06, -1.0, 0.0, -4.357e-06, -1.0, 0.0, -0.7071, -0.7071, 0.0, 0.7071, 0.7071, 0.0, 7.355e-06, 1.0, 0.0, 7.355e-06, 1.0, 0.0, 0.7071, 0.7071, 0.0, -4.357e-06, 1.0, 0.0, -0.7071, 0.7071, 0.0, -0.7071, 0.7071, 0.0, -4.357e-06, 1.0, 0.0, 7.355e-06, 1.0, 0.0, -0.7071, 0.7071, 0.0, -0.7071, 0.7071, 0.0, 7.355e-06, 1.0, 0.0, -0.7071, 0.7071, 0.0, -1.0, 0.0, 0.0, -1.0, 0.0, 0.0, -0.7071, 0.7071, 0.0, 0.7071, 0.7071, 0.0, -4.357e-06, 1.0, 0.0, -4.357e-06, 1.0, 0.0, 0.7071, 0.7071, 0.0, 1.0, 0.0, 0.0, 0.7071, 0.7071, 0.0, 0.7071, 0.7071, 0.0, 1.0, 0.0, 0.0, -1.0, 0.0, 0.0, -0.7071, -0.7071, 0.0, -0.7071, -0.7071, 0.0, -1.0, 0.0, 0.0, 0.7071, -0.7071, 0.0, 1.0, 0.0, 0.0, 1.0, 0.0, 0.0, 0.7071, -0.7071, 0.0, 1.0, 0.0, 0.0, 0.7071, 0.7071, 0.0, 0.7071, 0.7071, 0.0, 1.0, 0.0, 0.0, -0.7071, 0.7071, 0.0, -1.0, 0.0, 0.0, -1.0, 0.0, 0.0, -0.7071, 0.7071, 0.0, 0.7071, -0.7071, 0.0, 1.0, 0.0, 0.0, 1.0, 0.0, 0.0, 0.7071, -0.7071, 0.0, -1.0, 0.0, 0.0, -0.7071, -0.7071, 0.0, -0.7071, -0.7071, 0.0, -1.0, 0.0, 0.0, -0.7071, -0.7071, 0.0, 7.355e-06, -1.0, 0.0, 7.355e-06, -1.0, 0.0, -0.7071, -0.7071, 0.0, -4.357e-06, -1.0, 0.0, 0.7071, -0.7071, 0.0, 0.7071, -0.7071, 0.0, -4.357e-06, -1.0, 0.0, 7.355e-06, -1.0, 0.0, 0.7071, -0.7071, 0.0, 0.7071, -0.7071, 0.0, 7.355e-06, -1.0, 0.0, 0.0, -1.0, -4.371e-08, 0.0, -1.0, -4.371e-08, 0.0, -1.0, -4.371e-08, 0.0, -1.0, -4.371e-08, 0.2891, -0.8634, -0.4134, 0.2402, -0.6939, -0.6788, 0.04106, 4.218e-06, -0.9992, 0.07333, -0.6038, -0.7938, 0.2402, -0.6939, -0.6788, 0.005991, -0.712, -0.7022, 0.001301, 5.878e-06, -1.0, 0.04106, 4.218e-06, -0.9992, 0.04106, 4.218e-06, -0.9992, 0.001301, 5.878e-06, -1.0, 0.006001, 0.712, -0.7022, 0.2402, 0.6939, -0.6788, 0.05899, 0.605, -0.7941, 0.04106, 4.218e-06, -0.9992, 0.2402, 0.6939, -0.6788, 0.3802, 0.6935, -0.612, 0.3802, -0.6935, 0.612, 0.05528, -0.5992, 0.7987, 0.07741, -0.03797, 0.9963, 0.1837, -0.7621, 0.6209, 0.07626, 0.5974, 0.7983, 0.2891, 0.8634, 0.4134, 0.2402, 0.6939, 0.6788, 0.07741, -0.03797, 0.9963, 0.07741, -0.03797, 0.9963, 0.2402, 0.6939, 0.6788, 0.005991, 0.712, 0.7022, 0.001301, 1.299e-05, 1.0, 0.1837, -0.7621, 0.6209, 0.07741, -0.03797, 0.9963, 0.001301, 1.299e-05, 1.0, 0.006, -0.712, 0.7022, 0.2891, 0.8634, 0.4134, 0.1285, 0.9381, 0.3218, 0.179, 0.9839, -1.238e-07, 0.3927, 0.9196, -1.756e-06, 0.1285, 0.9381, 0.3218, 0.09371, 0.9568, 0.2754, 0.1311, 0.9914, -4.729e-08, 0.179, 0.9839, -1.238e-07, 0.179, 0.9839, -1.238e-07, 0.1311, 0.9914, -4.729e-08, 0.09371, 0.9568, -0.2754, 0.1285, 0.9381, -0.3218, 0.3927, 0.9196, -1.756e-06, 0.179, 0.9839, -1.238e-07, 0.1285, 0.9381, -0.3218, 0.3802, 0.6935, -0.612, 0.3802, -0.6935, 0.612, 0.1837, -0.7621, 0.6209, 0.2856, -0.9584, -1.228e-05, 0.3927, -0.9197, -2.262e-06, 0.1837, -0.7621, 0.6209, 0.006, -0.712, 0.7022, 0.01025, -0.9999, -7.928e-06, 0.2856, -0.9584, -1.228e-05, 0.2856, -0.9584, -1.228e-05, 0.01025, -0.9999, -7.928e-06, 0.005991, -0.712, -0.7022, 0.2402, -0.6939, -0.6788, 0.3927, -0.9197, -2.262e-06, 0.2856, -0.9584, -1.228e-05, 0.2402, -0.6939, -0.6788, 0.2891, -0.8634, -0.4134, -0.005989, -0.712, 0.7022, -0.01025, -0.9999, -5.728e-09, 0.01025, -0.9999, -7.928e-06, 0.006, -0.712, 0.7022, 0.001301, 5.878e-06, -1.0, -0.001249, -5.335e-07, -1.0, -0.005991, 0.712, -0.7022, 0.006001, 0.712, -0.7022, 0.005991, -0.712, -0.7022, -0.005998, -0.712, -0.7022, -0.001249, -5.335e-07, -1.0, 0.001301, 5.878e-06, -1.0, 0.001301, 1.299e-05, 1.0, -0.001248, 5.074e-07, 1.0, -0.005989, -0.712, 0.7022, 0.006, -0.712, 0.7022, 0.005991, 0.712, 0.7022, -0.005997, 0.712, 0.7022, -0.001248, 5.074e-07, 1.0, 0.001301, 1.299e-05, 1.0, -0.01025, 0.9999, -1.509e-07, 0.01025, 0.9999, 1.534e-06, 0.006001, 0.712, -0.7022, -0.005991, 0.712, -0.7022, 0.09371, -0.9568, 0.2754, 0.1285, -0.9381, 0.3218, 0.179, -0.9838, -5.903e-07, 0.1311, -0.9914, -5.202e-08, 0.1285, -0.9381, 0.3218, 0.3802, -0.6935, 0.612, 0.3927, -0.9197, -2.262e-06, 0.179, -0.9838, -5.903e-07, 0.179, -0.9838, -5.903e-07, 0.3927, -0.9197, -2.262e-06, 0.2891, -0.8634, -0.4134, 0.1285, -0.9381, -0.3218, 0.1311, -0.9914, -5.202e-08, 0.179, -0.9838, -5.903e-07, 0.1285, -0.9381, -0.3218, 0.09371, -0.9568, -0.2754, 0.005991, 0.712, 0.7022, 0.2402, 0.6939, 0.6788, 0.2856, 0.9584, 1.143e-06, 0.01025, 0.9999, 1.534e-06, 0.2402, 0.6939, 0.6788, 0.2891, 0.8634, 0.4134, 0.3927, 0.9196, -1.756e-06, 0.2856, 0.9584, 1.143e-06, 0.2856, 0.9584, 1.143e-06, 0.3927, 0.9196, -1.756e-06, 0.3802, 0.6935, -0.612, 0.2402, 0.6939, -0.6788, 0.01025, 0.9999, 1.534e-06, 0.2856, 0.9584, 1.143e-06, 0.2402, 0.6939, -0.6788, 0.006001, 0.712, -0.7022, 0.09371, -0.9568, 0.2754, 0.005192, -0.7933, 0.6089, 0.01276, -0.7354, 0.6775, 0.1285, -0.9381, 0.3218, 0.005192, 0.7933, 0.6088, 0.09371, 0.9568, 0.2754, 0.1285, 0.9381, 0.3218, 0.01276, 0.7354, 0.6775, 0.01276, 0.7354, 0.6775, 0.1285, 0.9381, 0.3218, 0.2891, 0.8634, 0.4134, 0.07626, 0.5974, 0.7983, 0.1285, -0.9381, 0.3218, 0.01276, -0.7354, 0.6775, 0.05528, -0.5992, 0.7987, 0.3802, -0.6935, 0.612, 0.09371, -0.9568, -0.2754, 0.1285, -0.9381, -0.3218, 0.01278, -0.7357, -0.6772, 0.00519, -0.7933, -0.6088, 0.1285, -0.9381, -0.3218, 0.2891, -0.8634, -0.4134, 0.07333, -0.6038, -0.7938, 0.01278, -0.7357, -0.6772, 0.01278, 0.7357, -0.6772, 0.05899, 0.605, -0.7941, 0.3802, 0.6935, -0.612, 0.1285, 0.9381, -0.3218, 0.005191, 0.7933, -0.6088, 0.01278, 0.7357, -0.6772, 0.1285, 0.9381, -0.3218, 0.09371, 0.9568, -0.2754, 0.01025, 0.9999, 1.534e-06, -0.01025, 0.9999, -1.509e-07, -0.005997, 0.712, 0.7022, 0.005991, 0.712, 0.7022, 0.01025, -0.9999, -7.928e-06, -0.01025, -0.9999, -5.728e-09, -0.005998, -0.712, -0.7022, 0.005991, -0.712, -0.7022, -0.3802, -0.6935, -0.612, -0.05528, -0.5992, -0.7987, -0.0774, -0.03797, -0.9963, -0.1837, -0.7621, -0.6209, -0.1837, -0.7621, -0.6209, -0.0774, -0.03797, -0.9963, -0.001249, -5.335e-07, -1.0, -0.005998, -0.712, -0.7022, -0.0774, -0.03797, -0.9963, -0.3872, 0.704, -0.5954, -0.005991, 0.712, -0.7022, -0.001249, -5.335e-07, -1.0, -0.07626, 0.5974, -0.7983, -0.2891, 0.8634, -0.4134, -0.3872, 0.704, -0.5954, -0.0774, -0.03797, -0.9963, -0.2891, -0.8634, 0.4134, -0.2402, -0.6939, 0.6788, -0.04106, 3.633e-06, 0.9992, -0.07333, -0.6038, 0.7937, -0.05899, 0.605, 0.7941, -0.04106, 3.633e-06, 0.9992, -0.1837, 0.7621, 0.6209, -0.3802, 0.6935, 0.612, -0.04106, 3.633e-06, 0.9992, -0.001248, 5.074e-07, 1.0, -0.005997, 0.712, 0.7022, -0.1837, 0.7621, 0.6209, -0.2402, -0.6939, 0.6788, -0.005989, -0.712, 0.7022, -0.001248, 5.074e-07, 1.0, -0.04106, 3.633e-06, 0.9992, -0.3802, 0.6935, 0.612, -0.3927, 0.9197, -6.529e-06, -0.179, 0.9839, 9.037e-08, -0.1285, 0.9381, 0.3218, -0.1285, 0.9381, 0.3218, -0.179, 0.9839, 9.037e-08, -0.1311, 0.9914, 4.729e-09, -0.09371, 0.9568, 0.2754, -0.179, 0.9839, 9.037e-08, -0.1285, 0.9381, -0.3218, -0.09371, 0.9568, -0.2754, -0.1311, 0.9914, 4.729e-09, -0.3927, 0.9197, -6.529e-06, -0.2891, 0.8634, -0.4134, -0.1285, 0.9381, -0.3218, -0.179, 0.9839, 9.037e-08, -0.2891, -0.8634, 0.4134, -0.3927, -0.9197, 1.314e-06, -0.2856, -0.9584, -7.735e-06, -0.2402, -0.6939, 0.6788, -0.2402, -0.6939, 0.6788, -0.2856, -0.9584, -7.735e-06, -0.01025, -0.9999, -5.728e-09, -0.005989, -0.712, 0.7022, -0.2856, -0.9584, -7.735e-06, -0.1837, -0.7621, -0.6209, -0.005998, -0.712, -0.7022, -0.01025, -0.9999, -5.728e-09, -0.3927, -0.9197, 1.314e-06, -0.3802, -0.6935, -0.612, -0.1837, -0.7621, -0.6209, -0.2856, -0.9584, -7.735e-06, -0.09371, -0.9568, 0.2754, -0.1311, -0.9914, 2.365e-08, -0.179, -0.9838, 1.15e-07, -0.1285, -0.9381, 0.3218, -0.1285, -0.9381, 0.3218, -0.179, -0.9838, 1.15e-07, -0.3927, -0.9197, 1.314e-06, -0.2891, -0.8634, 0.4134, -0.179, -0.9838, 1.15e-07, -0.1285, -0.9381, -0.3218, -0.3802, -0.6935, -0.612, -0.3927, -0.9197, 1.314e-06, -0.1311, -0.9914, 2.365e-08, -0.09371, -0.9568, -0.2754, -0.1285, -0.9381, -0.3218, -0.179, -0.9838, 1.15e-07, -0.005997, 0.712, 0.7022, -0.01025, 0.9999, -1.509e-07, -0.2856, 0.9584, -8.851e-06, -0.1837, 0.7621, 0.6209, -0.1837, 0.7621, 0.6209, -0.2856, 0.9584, -8.851e-06, -0.3927, 0.9197, -6.529e-06, -0.3802, 0.6935, 0.612, -0.2856, 0.9584, -8.851e-06, -0.3872, 0.704, -0.5954, -0.2891, 0.8634, -0.4134, -0.3927, 0.9197, -6.529e-06, -0.01025, 0.9999, -1.509e-07, -0.005991, 0.712, -0.7022, -0.3872, 0.704, -0.5954, -0.2856, 0.9584, -8.851e-06, -0.09371, -0.9568, 0.2754, -0.1285, -0.9381, 0.3218, -0.01275, -0.7354, 0.6775, -0.005191, -0.7933, 0.6088, -0.005191, 0.7933, 0.6088, -0.01276, 0.7354, 0.6775, -0.1285, 0.9381, 0.3218, -0.09371, 0.9568, 0.2754, -0.01276, 0.7354, 0.6775, -0.05899, 0.605, 0.7941, -0.3802, 0.6935, 0.612, -0.1285, 0.9381, 0.3218, -0.1285, -0.9381, 0.3218, -0.2891, -0.8634, 0.4134, -0.07333, -0.6038, 0.7937, -0.01275, -0.7354, 0.6775, -0.09371, -0.9568, -0.2754, -0.005191, -0.7933, -0.6088, -0.01276, -0.7354, -0.6775, -0.1285, -0.9381, -0.3218, -0.1285, -0.9381, -0.3218, -0.01276, -0.7354, -0.6775, -0.05528, -0.5992, -0.7987, -0.3802, -0.6935, -0.612, -0.01275, 0.7354, -0.6775, -0.1285, 0.9381, -0.3218, -0.2891, 0.8634, -0.4134, -0.07626, 0.5974, -0.7983, -0.00519, 0.7933, -0.6088, -0.09371, 0.9568, -0.2754, -0.1285, 0.9381, -0.3218, -0.01275, 0.7354, -0.6775, 0.2891, -0.8634, -0.4134, 0.2402, -0.6939, -0.6788, 0.04106, 2.128e-06, -0.9992, 0.07333, -0.6038, -0.7937, 0.2402, -0.6939, -0.6788, 0.006, -0.712, -0.7022, 0.001304, 1.196e-06, -1.0, 0.04106, 2.128e-06, -0.9992, 0.04106, 2.128e-06, -0.9992, 0.001304, 1.196e-06, -1.0, 0.006, 0.712, -0.7022, 0.2402, 0.6939, -0.6788, 0.059, 0.605, -0.7941, 0.04106, 2.128e-06, -0.9992, 0.2402, 0.6939, -0.6788, 0.3802, 0.6935, -0.612, 0.3802, -0.6935, 0.612, 0.05527, -0.5992, 0.7987, 0.07739, -0.03797, 0.9963, 0.1837, -0.7621, 0.6209, 0.07623, 0.5975, 0.7983, 0.2891, 0.8634, 0.4134, 0.2402, 0.6939, 0.6788, 0.07739, -0.03797, 0.9963, 0.07739, -0.03797, 0.9963, 0.2402, 0.6939, 0.6788, 0.005996, 0.712, 0.7022, 0.00131, -1.192e-06, 1.0, 0.1837, -0.7621, 0.6209, 0.07739, -0.03797, 0.9963, 0.00131, -1.192e-06, 1.0, 0.006006, -0.712, 0.7022, 0.2891, 0.8634, 0.4134, 0.1285, 0.9381, 0.3218, 0.179, 0.9838, 7.287e-07, 0.3927, 0.9196, -1.083e-06, 0.1285, 0.9381, 0.3218, 0.09371, 0.9568, 0.2754, 0.1311, 0.9914, 4.54e-07, 0.179, 0.9838, 7.287e-07, 0.179, 0.9838, 7.287e-07, 0.1311, 0.9914, 4.54e-07, 0.09372, 0.9568, -0.2753, 0.1285, 0.9381, -0.3218, 0.3927, 0.9196, -1.083e-06, 0.179, 0.9838, 7.287e-07, 0.1285, 0.9381, -0.3218, 0.3802, 0.6935, -0.612, 0.3802, -0.6935, 0.612, 0.1837, -0.7621, 0.6209, 0.2856, -0.9584, 3.98e-05, 0.3927, -0.9197, 8.568e-08, 0.1837, -0.7621, 0.6209, 0.006006, -0.712, 0.7022, 0.01026, -0.9999, -6.915e-06, 0.2856, -0.9584, 3.98e-05, 0.2856, -0.9584, 3.98e-05, 0.01026, -0.9999, -6.915e-06, 0.006, -0.712, -0.7022, 0.2402, -0.6939, -0.6788, 0.3927, -0.9197, 8.568e-08, 0.2856, -0.9584, 3.98e-05, 0.2402, -0.6939, -0.6788, 0.2891, -0.8634, -0.4134, 0.09371, -0.9568, 0.2754, 0.1285, -0.9381, 0.3218, 0.179, -0.9838, -8.675e-08, 0.1311, -0.9914, 4.777e-07, 0.1285, -0.9381, 0.3218, 0.3802, -0.6935, 0.612, 0.3927, -0.9197, 8.568e-08, 0.179, -0.9838, -8.675e-08, 0.179, -0.9838, -8.675e-08, 0.3927, -0.9197, 8.568e-08, 0.2891, -0.8634, -0.4134, 0.1285, -0.9381, -0.3218, 0.1311, -0.9914, 4.777e-07, 0.179, -0.9838, -8.675e-08, 0.1285, -0.9381, -0.3218, 0.09371, -0.9568, -0.2754, 0.005996, 0.712, 0.7022, 0.2402, 0.6939, 0.6788, 0.2856, 0.9584, 7.405e-07, 0.01025, 0.9999, 1.446e-05, 0.2402, 0.6939, 0.6788, 0.2891, 0.8634, 0.4134, 0.3927, 0.9196, -1.083e-06, 0.2856, 0.9584, 7.405e-07, 0.2856, 0.9584, 7.405e-07, 0.3927, 0.9196, -1.083e-06, 0.3802, 0.6935, -0.612, 0.2402, 0.6939, -0.6788, 0.01025, 0.9999, 1.446e-05, 0.2856, 0.9584, 7.405e-07, 0.2402, 0.6939, -0.6788, 0.006, 0.712, -0.7022, 0.09371, -0.9568, 0.2754, 0.005194, -0.7933, 0.6088, 0.01277, -0.7354, 0.6775, 0.1285, -0.9381, 0.3218, 0.005194, 0.7933, 0.6088, 0.09371, 0.9568, 0.2754, 0.1285, 0.9381, 0.3218, 0.01275, 0.7354, 0.6775, 0.01275, 0.7354, 0.6775, 0.1285, 0.9381, 0.3218, 0.2891, 0.8634, 0.4134, 0.07623, 0.5975, 0.7983, 0.1285, -0.9381, 0.3218, 0.01277, -0.7354, 0.6775, 0.05527, -0.5992, 0.7987, 0.3802, -0.6935, 0.612, 0.09371, -0.9568, -0.2754, 0.1285, -0.9381, -0.3218, 0.01276, -0.7354, -0.6775, 0.005191, -0.7933, -0.6088, 0.1285, -0.9381, -0.3218, 0.2891, -0.8634, -0.4134, 0.07333, -0.6038, -0.7937, 0.01276, -0.7354, -0.6775, 0.01276, 0.7354, -0.6775, 0.059, 0.605, -0.7941, 0.3802, 0.6935, -0.612, 0.1285, 0.9381, -0.3218, 0.00519, 0.7933, -0.6088, 0.01276, 0.7354, -0.6775, 0.1285, 0.9381, -0.3218, 0.09372, 0.9568, -0.2753, -0.01025, -0.9999, 2.502e-06, -0.006001, -0.712, -0.7022, 0.006, -0.712, -0.7022, 0.01026, -0.9999, -6.915e-06, -0.3802, -0.6935, -0.612, -0.05527, -0.5991, -0.7987, -0.07739, -0.03797, -0.9963, -0.1837, -0.7621, -0.6209, -0.1837, -0.7621, -0.6209, -0.07739, -0.03797, -0.9963, -0.001305, -1.786e-06, -1.0, -0.006001, -0.712, -0.7022, -0.07739, -0.03797, -0.9963, -0.3872, 0.704, -0.5954, -0.005997, 0.712, -0.7022, -0.001305, -1.786e-06, -1.0, -0.07624, 0.5974, -0.7983, -0.2891, 0.8634, -0.4134, -0.3872, 0.704, -0.5954, -0.07739, -0.03797, -0.9963, -0.2891, -0.8634, 0.4134, -0.2402, -0.6939, 0.6788, -0.04105, 3.708e-06, 0.9992, -0.07332, -0.6038, 0.7937, -0.05898, 0.605, 0.7941, -0.04105, 3.708e-06, 0.9992, -0.1837, 0.7621, 0.6209, -0.3802, 0.6935, 0.612, -0.04105, 3.708e-06, 0.9992, -0.001308, -5.012e-07, 1.0, -0.005997, 0.712, 0.7022, -0.1837, 0.7621, 0.6209, -0.2402, -0.6939, 0.6788, -0.005996, -0.712, 0.7022, -0.001308, -5.012e-07, 1.0, -0.04105, 3.708e-06, 0.9992, -0.3802, 0.6935, 0.612, -0.3927, 0.9197, -5.708e-06, -0.179, 0.9838, 4.351e-07, -0.1285, 0.9381, 0.3218, -0.1285, 0.9381, 0.3218, -0.179, 0.9838, 4.351e-07, -0.1311, 0.9914, 3.547e-07, -0.09371, 0.9568, 0.2754, -0.179, 0.9838, 4.351e-07, -0.1285, 0.9381, -0.3218, -0.09371, 0.9568, -0.2754, -0.1311, 0.9914, 3.547e-07, -0.3927, 0.9197, -5.708e-06, -0.2891, 0.8634, -0.4134, -0.1285, 0.9381, -0.3218, -0.179, 0.9838, 4.351e-07, -0.2891, -0.8634, 0.4134, -0.3927, -0.9197, 2.473e-06, -0.2856, -0.9584, -6.089e-06, -0.2402, -0.6939, 0.6788, -0.2402, -0.6939, 0.6788, -0.2856, -0.9584, -6.089e-06, -0.01025, -0.9999, 2.502e-06, -0.005996, -0.712, 0.7022, -0.2856, -0.9584, -6.089e-06, -0.1837, -0.7621, -0.6209, -0.006001, -0.712, -0.7022, -0.01025, -0.9999, 2.502e-06, -0.3927, -0.9197, 2.473e-06, -0.3802, -0.6935, -0.612, -0.1837, -0.7621, -0.6209, -0.2856, -0.9584, -6.089e-06, 0.006006, -0.712, 0.7022, -0.005996, -0.712, 0.7022, -0.01025, -0.9999, 2.502e-06, 0.01026, -0.9999, -6.915e-06, -0.001305, -1.786e-06, -1.0, -0.005997, 0.712, -0.7022, 0.006, 0.712, -0.7022, 0.001304, 1.196e-06, -1.0, -0.006001, -0.712, -0.7022, -0.001305, -1.786e-06, -1.0, 0.001304, 1.196e-06, -1.0, 0.006, -0.712, -0.7022, -0.001308, -5.012e-07, 1.0, -0.005996, -0.712, 0.7022, 0.006006, -0.712, 0.7022, 0.00131, -1.192e-06, 1.0, -0.005997, 0.712, 0.7022, -0.001308, -5.012e-07, 1.0, 0.00131, -1.192e-06, 1.0, 0.005996, 0.712, 0.7022, -0.01026, 0.9999, 4.675e-07, 0.01025, 0.9999, 1.446e-05, 0.006, 0.712, -0.7022, -0.005997, 0.712, -0.7022, -0.09371, -0.9568, 0.2754, -0.1311, -0.9914, 3.547e-07, -0.179, -0.9838, 4.734e-07, -0.1285, -0.9381, 0.3218, -0.1285, -0.9381, 0.3218, -0.179, -0.9838, 4.734e-07, -0.3927, -0.9197, 2.473e-06, -0.2891, -0.8634, 0.4134, -0.179, -0.9838, 4.734e-07, -0.1285, -0.9381, -0.3218, -0.3802, -0.6935, -0.612, -0.3927, -0.9197, 2.473e-06, -0.1311, -0.9914, 3.547e-07, -0.09371, -0.9568, -0.2754, -0.1285, -0.9381, -0.3218, -0.179, -0.9838, 4.734e-07, -0.005997, 0.712, 0.7022, -0.01026, 0.9999, 4.675e-07, -0.2856, 0.9584, -7.711e-06, -0.1837, 0.7621, 0.6209, -0.1837, 0.7621, 0.6209, -0.2856, 0.9584, -7.711e-06, -0.3927, 0.9197, -5.708e-06, -0.3802, 0.6935, 0.612, -0.2856, 0.9584, -7.711e-06, -0.3872, 0.704, -0.5954, -0.2891, 0.8634, -0.4134, -0.3927, 0.9197, -5.708e-06, -0.01026, 0.9999, 4.675e-07, -0.005997, 0.712, -0.7022, -0.3872, 0.704, -0.5954, -0.2856, 0.9584, -7.711e-06, -0.09371, -0.9568, 0.2754, -0.1285, -0.9381, 0.3218, -0.01276, -0.7354, 0.6775, -0.005194, -0.7933, 0.6088, -0.005196, 0.7933, 0.6088, -0.01276, 0.7354, 0.6775, -0.1285, 0.9381, 0.3218, -0.09371, 0.9568, 0.2754, -0.01276, 0.7354, 0.6775, -0.05898, 0.605, 0.7941, -0.3802, 0.6935, 0.612, -0.1285, 0.9381, 0.3218, -0.1285, -0.9381, 0.3218, -0.2891, -0.8634, 0.4134, -0.07332, -0.6038, 0.7937, -0.01276, -0.7354, 0.6775, -0.09371, -0.9568, -0.2754, -0.005194, -0.7933, -0.6088, -0.01276, -0.7354, -0.6775, -0.1285, -0.9381, -0.3218, -0.1285, -0.9381, -0.3218, -0.01276, -0.7354, -0.6775, -0.05527, -0.5991, -0.7987, -0.3802, -0.6935, -0.612, -0.01275, 0.7354, -0.6775, -0.1285, 0.9381, -0.3218, -0.2891, 0.8634, -0.4134, -0.07624, 0.5974, -0.7983, -0.005187, 0.7933, -0.6088, -0.09371, 0.9568, -0.2754, -0.1285, 0.9381, -0.3218, -0.01275, 0.7354, -0.6775, -0.005997, 0.712, 0.7022, 0.005996, 0.712, 0.7022, 0.01025, 0.9999, 1.446e-05, -0.01026, 0.9999, 4.675e-07])] * 3)])
me_cube_001 = bpy.data.meshes.new('Cube.001')
me_cube_001.from_pydata([(0.3279, 0.1318, 0.0), (0.2823, 0.1135, 0.1826), (0.148, 0.1318, 0.0), (0.148, 0.1253, 0.06514), (0.3279, 0.05908, 0.0), (0.301, 0.05908, 0.1075), (0.2801, 0.05908, 0.1075), (0.307, 0.05908, 0.0), (0.3279, -0.1318, 0.0), (0.2823, -0.1135, 0.1826), (0.148, -0.1318, 0.0), (0.148, -0.1253, 0.06514), (0.3279, -0.05908, 0.0), (0.301, -0.05908, 0.1075), (0.2801, -0.05908, 0.1075), (0.307, -0.05908, 0.0), (0.08107, -0.02654, 0.1826), (0.08107, -0.02654, 0.09279), (0.09434, -0.02299, 0.1826), (0.09434, -0.02299, 0.09279), (0.0678, 0.02299, 0.09279), (0.0678, 0.02299, 0.1826), (0.05808, 0.01327, 0.09279), (0.05808, 0.01327, 0.1826), (0.0678, -0.02299, 0.1826), (0.0678, -0.02299, 0.09279), (0.1041, 0.01327, 0.09279), (0.1041, 0.01327, 0.1826), (0.1041, -0.01327, 0.1826), (0.1041, -0.01327, 0.09279), (0.1076, -1.549e-08, 0.09279), (0.1076, -1.549e-08, 0.1826), (0.09434, 0.02299, 0.09279), (0.09434, 0.02299, 0.1826), (0.08107, 0.02654, 0.09279), (0.08107, 0.02654, 0.1826), (0.05808, -0.01327, 0.1826), (0.05808, -0.01327, 0.09279), (0.05452, -2.667e-08, 0.09279), (0.05452, -2.667e-08, 0.1826), (-0.3279, 0.1318, 0.0), (-0.2823, 0.1135, 0.1826), (-0.148, 0.1318, 0.0), (-0.148, 0.1253, 0.06514), (-0.3279, 0.05908, 0.0), (-0.301, 0.05908, 0.1075), (-0.2801, 0.05908, 0.1075), (-0.307, 0.05908, 0.0), (-0.3279, -0.1318, 0.0), (-0.2823, -0.1135, 0.1826), (-0.148, -0.1318, 0.0), (-0.148, -0.1253, 0.06514), (-0.3279, -0.05908, 0.0), (-0.301, -0.05908, 0.1075), (-0.2801, -0.05908, 0.1075), (-0.307, -0.05908, 0.0), (-0.08107, -0.02654, 0.1826), (-0.08107, -0.02654, 0.09279), (-0.09434, -0.02299, 0.1826), (-0.09434, -0.02299, 0.09279), (-0.0678, 0.02299, 0.09279), (-0.0678, 0.02299, 0.1826), (-0.05808, 0.01327, 0.09279), (-0.05808, 0.01327, 0.1826), (-0.0678, -0.02299, 0.1826), (-0.0678, -0.02299, 0.09279), (-0.1041, 0.01327, 0.09279), (-0.1041, 0.01327, 0.1826), (-0.1041, -0.01327, 0.1826), (-0.1041, -0.01327, 0.09279), (-0.1076, -1.541e-08, 0.09279), (-0.1076, -1.541e-08, 0.1826), (-0.09434, 0.02299, 0.09279), (-0.09434, 0.02299, 0.1826), (-0.08107, 0.02654, 0.09279), (-0.08107, 0.02654, 0.1826), (-0.05808, -0.01327, 0.1826), (-0.05808, -0.01327, 0.09279), (-0.05452, -2.659e-08, 0.09279), (-0.05452, -2.659e-08, 0.1826)], [], [(0, 1, 5, 4), (4, 5, 6, 7), (14, 15, 7, 6), (3, 1, 0, 2), (5, 13, 14, 6), (9, 13, 5, 1), (1, 31, 9), (8, 12, 13, 9), (12, 15, 14, 13), (11, 10, 8, 9), (43, 41, 1, 3), (38, 39, 36, 37), (20, 21, 23, 22), (25, 24, 16, 17), (37, 36, 24, 25), (19, 18, 28, 29), (29, 28, 31, 30), (30, 31, 27, 26), (34, 35, 21, 20), (32, 33, 35, 34), (17, 16, 18, 19), (22, 23, 39, 38), (26, 27, 33, 32), (31, 28, 9), (31, 1, 27), (11, 3, 2, 10), (27, 1, 33), (33, 1, 35), (28, 18, 9), (18, 16, 9), (40, 44, 45, 41), (44, 47, 46, 45), (54, 46, 47, 55), (43, 42, 40, 41), (45, 46, 54, 53), (49, 41, 45, 53), (41, 49, 71), (48, 49, 53, 52), (52, 53, 54, 55), (51, 49, 48, 50), (51, 11, 9, 49), (78, 77, 76, 79), (60, 62, 63, 61), (65, 57, 56, 64), (77, 65, 64, 76), (59, 69, 68, 58), (69, 70, 71, 68), (70, 66, 67, 71), (74, 60, 61, 75), (72, 74, 75, 73), (57, 59, 58, 56), (62, 78, 79, 63), (66, 72, 73, 67), (71, 49, 68), (71, 67, 41), (51, 50, 42, 43), (67, 73, 41), (73, 75, 41), (68, 49, 58), (58, 49, 56), (36, 39, 79, 76), (39, 23, 63, 79), (23, 21, 61, 63), (21, 35, 75, 61), (41, 75, 35, 1), (24, 36, 76, 64), (16, 24, 64, 56), (49, 9, 16, 56)])
me_cube_001.polygons.foreach_set('use_smooth', [True] * 68)
_uv = me_cube_001.uv_layers.new(name='UVMap')
_uv.uv.foreach_set('vector', [0.8814, 0.6438, 0.8758, 0.7021, 0.8589, 0.6781, 0.8589, 0.6438, 0.9811, 0.001919, 0.9811, 0.03621, 0.9748, 0.03778, 0.9748, 0.003492, 0.9383, 0.03778, 0.9383, 0.003492, 0.9748, 0.003492, 0.9748, 0.03778, 0.9123, 0.7436, 0.8758, 0.7021, 0.9326, 0.688, 0.9326, 0.7436, 0.9748, 0.04426, 0.9383, 0.04426, 0.9383, 0.03778, 0.9748, 0.03778, 0.8055, 0.7021, 0.8224, 0.6781, 0.8589, 0.6781, 0.8758, 0.7021, 0.8758, 0.7021, 0.8407, 0.7561, 0.8055, 0.7021, 0.7999, 0.6438, 0.8224, 0.6438, 0.8224, 0.6781, 0.8055, 0.7021, 0.932, 0.001919, 0.9383, 0.003492, 0.9383, 0.03778, 0.932, 0.03621, 0.769, 0.7436, 0.7487, 0.7436, 0.7487, 0.688, 0.8055, 0.7021, 0.9123, 0.8352, 0.8758, 0.8768, 0.8758, 0.7021, 0.9123, 0.7436, 0.9356, 0.8897, 0.9356, 0.8619, 0.9398, 0.8619, 0.9398, 0.8897, 0.9781, 0.8897, 0.9781, 0.8619, 0.9824, 0.8619, 0.9824, 0.8897, 0.9441, 0.8897, 0.9441, 0.8619, 0.9483, 0.8619, 0.9483, 0.8897, 0.9398, 0.8897, 0.9398, 0.8619, 0.9441, 0.8619, 0.9441, 0.8897, 0.9526, 0.8897, 0.9526, 0.8619, 0.9568, 0.8619, 0.9568, 0.8897, 0.9568, 0.8897, 0.9568, 0.8619, 0.9611, 0.8619, 0.9611, 0.8897, 0.9611, 0.8897, 0.9611, 0.8619, 0.9653, 0.8619, 0.9653, 0.8897, 0.9739, 0.8897, 0.9738, 0.8619, 0.9781, 0.8619, 0.9781, 0.8897, 0.9696, 0.8897, 0.9696, 0.8619, 0.9738, 0.8619, 0.9739, 0.8897, 0.9483, 0.8897, 0.9483, 0.8619, 0.9526, 0.8619, 0.9526, 0.8897, 0.9824, 0.8897, 0.9824, 0.8619, 0.9866, 0.8619, 0.9866, 0.8897, 0.9653, 0.8897, 0.9653, 0.8619, 0.9696, 0.8619, 0.9696, 0.8897, 0.8407, 0.7561, 0.8366, 0.7572, 0.8055, 0.7021, 0.8407, 0.7561, 0.8758, 0.7021, 0.8448, 0.7572, 0.965, 0.7676, 0.965, 0.69, 0.9852, 0.688, 0.9852, 0.7696, 0.8448, 0.7572, 0.8758, 0.7021, 0.8478, 0.7602, 0.8478, 0.7602, 0.8758, 0.7021, 0.8489, 0.7643, 0.8366, 0.7572, 0.8335, 0.7602, 0.8055, 0.7021, 0.8335, 0.7602, 0.8324, 0.7643, 0.8055, 0.7021, 0.8814, 0.935, 0.8589, 0.935, 0.8589, 0.9007, 0.8758, 0.8768, 0.7486, 0.6589, 0.7502, 0.6527, 0.7845, 0.6527, 0.7829, 0.6589, 0.7845, 0.6161, 0.7845, 0.6527, 0.7502, 0.6527, 0.7502, 0.6161, 0.9123, 0.8352, 0.9326, 0.8352, 0.9326, 0.8909, 0.8758, 0.8768, 0.791, 0.6527, 0.7845, 0.6527, 0.7845, 0.6161, 0.791, 0.6161, 0.8055, 0.8768, 0.8758, 0.8768, 0.8589, 0.9007, 0.8224, 0.9007, 0.8758, 0.8768, 0.8055, 0.8768, 0.8407, 0.8227, 0.7999, 0.935, 0.8055, 0.8768, 0.8224, 0.9007, 0.8224, 0.935, 0.7486, 0.6098, 0.7829, 0.6098, 0.7845, 0.6161, 0.7502, 0.6161, 0.769, 0.8352, 0.8055, 0.8768, 0.7487, 0.8909, 0.7487, 0.8352, 0.769, 0.8352, 0.769, 0.7436, 0.8055, 0.7021, 0.8055, 0.8768, 0.9489, 0.8589, 0.9489, 0.8547, 0.9767, 0.8547, 0.9767, 0.8589, 0.9489, 0.8164, 0.9489, 0.8122, 0.9767, 0.8122, 0.9767, 0.8164, 0.9489, 0.8504, 0.9489, 0.8462, 0.9767, 0.8462, 0.9767, 0.8504, 0.9489, 0.8547, 0.9489, 0.8504, 0.9767, 0.8504, 0.9767, 0.8547, 0.9489, 0.8419, 0.9489, 0.8377, 0.9767, 0.8377, 0.9767, 0.8419, 0.9489, 0.8377, 0.9489, 0.8334, 0.9767, 0.8334, 0.9767, 0.8377, 0.9489, 0.8334, 0.9489, 0.8292, 0.9767, 0.8292, 0.9767, 0.8334, 0.9489, 0.8207, 0.9489, 0.8164, 0.9767, 0.8164, 0.9767, 0.8207, 0.9489, 0.8249, 0.9489, 0.8207, 0.9767, 0.8207, 0.9767, 0.8249, 0.9489, 0.8462, 0.9489, 0.8419, 0.9767, 0.8419, 0.9767, 0.8462, 0.9489, 0.8122, 0.9489, 0.8079, 0.9767, 0.8079, 0.9767, 0.8122, 0.9489, 0.8292, 0.9489, 0.8249, 0.9767, 0.8249, 0.9767, 0.8292, 0.8407, 0.8227, 0.8055, 0.8768, 0.8366, 0.8216, 0.8407, 0.8227, 0.8448, 0.8216, 0.8758, 0.8768, 0.962, 0.7655, 0.9418, 0.7676, 0.9418, 0.686, 0.962, 0.688, 0.8448, 0.8216, 0.8478, 0.8186, 0.8758, 0.8768, 0.8478, 0.8186, 0.8489, 0.8145, 0.8758, 0.8768, 0.8366, 0.8216, 0.8055, 0.8768, 0.8335, 0.8186, 0.8335, 0.8186, 0.8055, 0.8768, 0.8324, 0.8145, 0.8366, 0.7715, 0.8407, 0.7726, 0.8407, 0.8063, 0.8366, 0.8074, 0.8407, 0.7726, 0.8448, 0.7715, 0.8448, 0.8074, 0.8407, 0.8063, 0.8448, 0.7715, 0.8478, 0.7685, 0.8478, 0.8104, 0.8448, 0.8074, 0.8478, 0.7685, 0.8489, 0.7643, 0.8489, 0.8145, 0.8478, 0.8104, 0.8758, 0.8768, 0.8489, 0.8145, 0.8489, 0.7643, 0.8758, 0.7021, 0.8335, 0.7685, 0.8366, 0.7715, 0.8366, 0.8074, 0.8335, 0.8104, 0.8324, 0.7643, 0.8335, 0.7685, 0.8335, 0.8104, 0.8324, 0.8145, 0.8055, 0.8768, 0.8055, 0.7021, 0.8324, 0.7643, 0.8324, 0.8145])
me_cube_001.use_remesh_fix_poles = True
me_cube_001.use_remesh_preserve_attributes = False
me_cube_001.use_mirror_vertex_groups = False
me_cube_001.update()
me_cutter = bpy.data.meshes.new('Cutter')
me_cutter.from_pydata([(1.607e-08, -0.002565, -0.0075), (1.607e-08, -0.002565, 0.0075), (-1.746e-08, -0.00237, -0.0075), (-1.746e-08, -0.00237, 0.0075), (-2.864e-08, -0.001814, -0.0075), (-2.864e-08, -0.001814, 0.0075), (-1.374e-08, -0.0009817, -0.0075), (-1.374e-08, -0.0009817, 0.0075), (-1.374e-08, 0.0, -0.0075), (-1.374e-08, 0.0, 0.0075), (3.097e-08, 0.0005005, -0.0075), (1.164e-09, 0.0009817, -0.0075), (1.164e-09, 0.0009817, 0.0075), (1.164e-09, 0.001814, -0.0075), (1.607e-08, 0.002565, -0.0075), (1.607e-08, 0.002565, 0.0075), (1.164e-09, 0.002516, -0.0075), (1.164e-09, 0.002516, 0.0075), (1.164e-09, 0.00237, -0.0075), (1.164e-09, 0.00237, 0.0075), (-6.286e-09, 0.002133, -0.0075), (-6.286e-09, 0.002133, 0.0075), (1.164e-09, 0.001814, 0.0075), (1.164e-09, 0.001425, -0.0075), (1.164e-09, 0.001425, 0.0075), (1.793e-08, 0.0005005, 0.0075), (-3.097e-08, -0.0005005, -0.0075), (-3.097e-08, -0.0005005, 0.0075), (1.164e-09, -0.001425, -0.0075), (1.164e-09, -0.001425, 0.0075), (-6.286e-09, -0.002133, -0.0075), (-6.286e-09, -0.002133, 0.0075), (-2.061e-08, -0.002516, -0.0075), (-2.061e-08, -0.002516, 0.0075)], [], [(32, 33, 3, 2), (2, 3, 31, 30), (30, 31, 5, 4), (4, 5, 29, 28), (28, 29, 7, 6), (6, 7, 27, 26), (26, 27, 9, 8), (8, 9, 25, 10), (10, 25, 12, 11), (11, 12, 24, 23), (23, 24, 22, 13), (13, 22, 21, 20), (14, 16, 17, 15), (16, 18, 19, 17), (18, 20, 21, 19), (32, 0, 1, 33)])
me_cutter.polygons.foreach_set('use_smooth', [True] * 16)
me_cutter.use_remesh_fix_poles = True
me_cutter.use_remesh_preserve_attributes = False
me_cutter.use_mirror_vertex_groups = False
me_cutter.update()

# ---- objects
ob_vert = bpy.data.objects.new('Vert', me_vert_002)
ob_cube = bpy.data.objects.new('Cube', me_cube_001)
ob_cutter = bpy.data.objects.new('Cutter', me_cutter)

# ---- transforms, parenting, visibility, modifiers, constraints
ob_vert.location = (0.0, 0.0, 0.0)
ob_vert.lineart.crease_threshold = 0.0
_m = ob_vert.modifiers.new('Boolean', 'BOOLEAN')
_m.object = ob_cutter
_m.solver = 'FAST'
ob_cube.location = (-0.08107, -1.49e-08, -0.09279)
ob_cube.lineart.crease_threshold = 0.0
_m = ob_cube.modifiers.new('Boolean', 'BOOLEAN')
_m.object = ob_cutter
_m.solver = 'FAST'
_m = ob_cube.modifiers.new('Auto Smooth', 'NODES')
_m.node_group = ng_auto_smooth
_gi = [s.identifier for s in ng_auto_smooth.interface.items_tree if s.item_type == 'SOCKET' and s.in_out == 'INPUT']
_m[_gi[1]] = 1.047  # Angle
ob_cutter.parent = ob_cube
ob_cutter.matrix_parent_inverse = Matrix(((1.0, -0.0, 0.0, 0.08107), (-0.0, 1.0, -0.0, 1.49e-08), (-0.0, -0.0, 1.0, 0.09279), (-0.0, 0.0, -0.0, 1.0)))
ob_cutter.location = (-0.2034, -0.1203, -0.003276)
ob_cutter.rotation_euler = (1.37, 1.049, -0.1747)
ob_cutter.hide_render = True
ob_cutter.visible_camera = False
ob_cutter.visible_diffuse = False
ob_cutter.visible_glossy = False
ob_cutter.visible_transmission = False
ob_cutter.visible_volume_scatter = False
ob_cutter.display_type = 'WIRE'
ob_cutter.lineart.crease_threshold = 0.0
_m = ob_cutter.modifiers.new('Auto Smooth', 'NODES')
_m.node_group = ng_auto_smooth
_gi = [s.identifier for s in ng_auto_smooth.interface.items_tree if s.item_type == 'SOCKET' and s.in_out == 'INPUT']
_m[_gi[1]] = 0.5236  # Angle

# ---- collection membership
col_collection.objects.link(ob_vert)
col_collection.objects.link(ob_cube)
col_cutters.objects.link(ob_cutter)

# ---- scene / render settings (as saved in the file)
scene.frame_start = 1; scene.frame_end = 250; scene.frame_set(1)
scene.render.engine = 'BLENDER_EEVEE_NEXT'
scene.cycles.use_denoising = False
scene.cycles.samples = 128
scene.cycles.sampling_pattern = 'TABULATED_SOBOL'
scene.cycles.use_adaptive_sampling = False
scene.cycles.use_light_tree = False
scene.view_settings.view_transform = 'Filmic'
bpy.context.view_layer.update()

# ---- added for rendering (the .blend has no active camera and no usable light): camera, sun
cam_auto = bpy.data.cameras.new('AutoCamera')
cam_auto.lens = 50.0
cam_auto.sensor_width = 36.0
cam_auto.clip_end = 1000.0
ob_auto_camera = bpy.data.objects.new('AutoCamera', cam_auto)
scene.collection.objects.link(ob_auto_camera)
ob_auto_camera.location = (4.0158, -3.76547, 3.51392)
ob_auto_camera.rotation_euler = (1.09748, -7.21219e-08, 0.694738)
scene.camera = ob_auto_camera
light_auto_sun = bpy.data.lights.new('AutoSun', 'SUN')
light_auto_sun.energy = 3.0
light_auto_sun.angle = 0.0523599
ob_auto_sun = bpy.data.objects.new('AutoSun', light_auto_sun)
scene.collection.objects.link(ob_auto_sun)
ob_auto_sun.rotation_euler = (0.872665, 0.174533, 0.523599)
bpy.context.view_layer.update()
